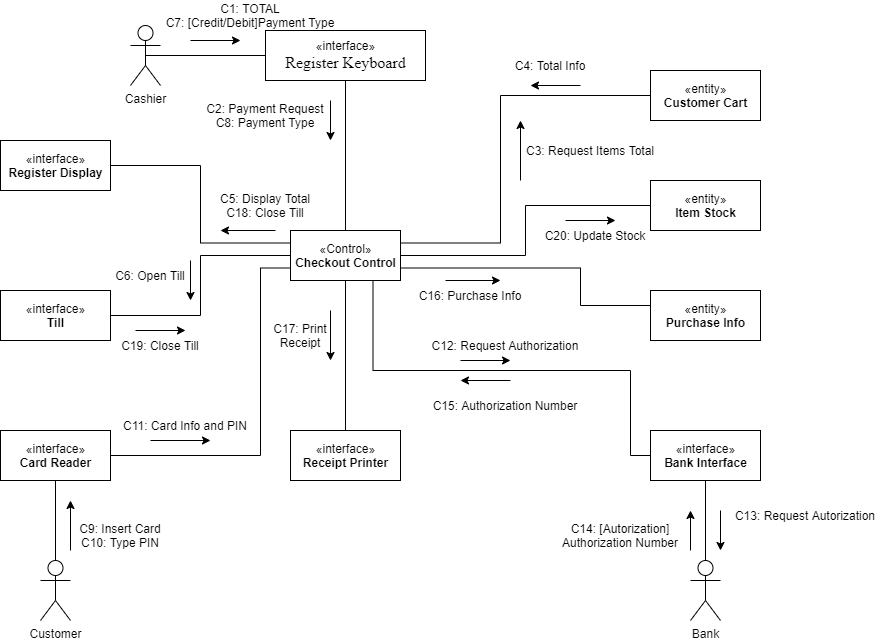

The diagram above was exported from draw.io. Its source (the exported page's mxGraphModel, read from the mxfile embedded in the PNG):
<mxGraphModel dx="1038" dy="487" grid="1" gridSize="10" guides="1" tooltips="1" connect="1" arrows="1" fold="1" page="1" pageScale="1" pageWidth="850" pageHeight="1100" math="0" shadow="0">
  <root>
    <mxCell id="0" />
    <mxCell id="1" parent="0" />
    <mxCell id="i491Z_lKDQXEIIT0UkPg-20" style="edgeStyle=orthogonalEdgeStyle;rounded=0;orthogonalLoop=1;jettySize=auto;html=1;exitX=0.5;exitY=1;exitDx=0;exitDy=0;endArrow=none;endFill=0;" parent="1" source="i491Z_lKDQXEIIT0UkPg-1" target="i491Z_lKDQXEIIT0UkPg-6" edge="1">
      <mxGeometry relative="1" as="geometry" />
    </mxCell>
    <mxCell id="i491Z_lKDQXEIIT0UkPg-27" style="edgeStyle=orthogonalEdgeStyle;rounded=0;orthogonalLoop=1;jettySize=auto;html=1;exitX=0;exitY=0.5;exitDx=0;exitDy=0;entryX=0.5;entryY=0.5;entryDx=0;entryDy=0;entryPerimeter=0;endArrow=none;endFill=0;" parent="1" source="i491Z_lKDQXEIIT0UkPg-1" target="i491Z_lKDQXEIIT0UkPg-2" edge="1">
      <mxGeometry relative="1" as="geometry" />
    </mxCell>
    <mxCell id="i491Z_lKDQXEIIT0UkPg-1" value="«interface»&lt;br&gt;&lt;span lang=&quot;EN-US&quot; class=&quot;TextRun  BCX0 SCXW244301197&quot; style=&quot;animation: 0s ease 0s 1 normal none running none ; appearance: none ; backface-visibility: visible ; background: none 0% 0% / auto repeat scroll padding-box border-box rgba(0 , 0 , 0 , 0) ; border-color: rgb(0 , 0 , 0) ; border-collapse: separate ; border-width: 0px ; border-style: none ; border-spacing: 0px ; border-radius: 0px ; box-shadow: none ; box-sizing: content-box ; caption-side: top ; clear: none ; clip: auto ; content: normal ; cursor: text ; direction: ltr ; display: inline ; empty-cells: show ; float: none ; font-family: &amp;#34;wordvisi_msfontservice&amp;#34; , &amp;#34;times new roman&amp;#34; , &amp;#34;times new roman_msfontservice&amp;#34; , serif ; font-size: 16px ; height: auto ; line-height: 19.425px ; list-style: outside none disc ; margin: 0px ; max-height: none ; max-width: none ; min-height: 0px ; min-width: 0px ; opacity: 1 ; outline: rgb(0 , 0 , 0) none 0px ; overflow: visible ; overflow-wrap: break-word ; padding: 0px ; perspective: none ; perspective-origin: 0px 0px ; position: static ; resize: none ; speak: normal ; table-layout: auto ; text-align: justify ; text-overflow: clip ; text-shadow: none ; transform: none ; transform-origin: 0px 0px ; transform-style: flat ; transition: all 0s ease 0s ; unicode-bidi: normal ; vertical-align: baseline ; visibility: visible ; width: auto ; word-break: normal ; z-index: auto ; zoom: 1&quot;&gt;&lt;span class=&quot;NormalTextRun  BCX0 SCXW244301197&quot;&gt;Register Keyboard&lt;/span&gt;&lt;/span&gt;" style="html=1;" parent="1" vertex="1">
      <mxGeometry x="295" y="40" width="160" height="50" as="geometry" />
    </mxCell>
    <mxCell id="i491Z_lKDQXEIIT0UkPg-2" value="Cashier&lt;br&gt;" style="shape=umlActor;verticalLabelPosition=bottom;verticalAlign=top;html=1;" parent="1" vertex="1">
      <mxGeometry x="160" y="35" width="30" height="60" as="geometry" />
    </mxCell>
    <mxCell id="i491Z_lKDQXEIIT0UkPg-17" style="edgeStyle=orthogonalEdgeStyle;rounded=0;orthogonalLoop=1;jettySize=auto;html=1;exitX=0;exitY=0.25;exitDx=0;exitDy=0;entryX=1;entryY=0.5;entryDx=0;entryDy=0;endArrow=none;endFill=0;" parent="1" source="i491Z_lKDQXEIIT0UkPg-6" target="i491Z_lKDQXEIIT0UkPg-8" edge="1">
      <mxGeometry relative="1" as="geometry" />
    </mxCell>
    <mxCell id="i491Z_lKDQXEIIT0UkPg-18" style="edgeStyle=orthogonalEdgeStyle;rounded=0;orthogonalLoop=1;jettySize=auto;html=1;exitX=0;exitY=0.75;exitDx=0;exitDy=0;entryX=1;entryY=0.5;entryDx=0;entryDy=0;endArrow=none;endFill=0;" parent="1" source="i491Z_lKDQXEIIT0UkPg-6" target="i491Z_lKDQXEIIT0UkPg-9" edge="1">
      <mxGeometry relative="1" as="geometry">
        <Array as="points">
          <mxPoint x="290" y="278" />
          <mxPoint x="290" y="465" />
        </Array>
      </mxGeometry>
    </mxCell>
    <mxCell id="i491Z_lKDQXEIIT0UkPg-6" value="«Control»&lt;br&gt;&lt;b&gt;Checkout Control&lt;/b&gt;" style="html=1;" parent="1" vertex="1">
      <mxGeometry x="320" y="240" width="110" height="50" as="geometry" />
    </mxCell>
    <mxCell id="i491Z_lKDQXEIIT0UkPg-16" style="edgeStyle=orthogonalEdgeStyle;rounded=0;orthogonalLoop=1;jettySize=auto;html=1;exitX=1;exitY=0.5;exitDx=0;exitDy=0;entryX=0;entryY=0.5;entryDx=0;entryDy=0;endArrow=none;endFill=0;" parent="1" source="i491Z_lKDQXEIIT0UkPg-7" target="i491Z_lKDQXEIIT0UkPg-6" edge="1">
      <mxGeometry relative="1" as="geometry" />
    </mxCell>
    <mxCell id="i491Z_lKDQXEIIT0UkPg-7" value="«interface»&lt;br&gt;&lt;b&gt;Till&lt;/b&gt;" style="html=1;" parent="1" vertex="1">
      <mxGeometry x="30" y="300" width="110" height="50" as="geometry" />
    </mxCell>
    <mxCell id="i491Z_lKDQXEIIT0UkPg-8" value="«interface»&lt;br&gt;&lt;b&gt;Register Display&lt;/b&gt;" style="html=1;" parent="1" vertex="1">
      <mxGeometry x="30" y="150" width="110" height="50" as="geometry" />
    </mxCell>
    <mxCell id="i491Z_lKDQXEIIT0UkPg-9" value="«interface»&lt;br&gt;&lt;b&gt;Card Reader&lt;/b&gt;" style="html=1;" parent="1" vertex="1">
      <mxGeometry x="30" y="440" width="110" height="50" as="geometry" />
    </mxCell>
    <mxCell id="i491Z_lKDQXEIIT0UkPg-21" style="edgeStyle=orthogonalEdgeStyle;rounded=0;orthogonalLoop=1;jettySize=auto;html=1;exitX=0;exitY=0.5;exitDx=0;exitDy=0;entryX=1;entryY=0.25;entryDx=0;entryDy=0;endArrow=none;endFill=0;" parent="1" source="i491Z_lKDQXEIIT0UkPg-10" target="i491Z_lKDQXEIIT0UkPg-6" edge="1">
      <mxGeometry relative="1" as="geometry">
        <Array as="points">
          <mxPoint x="530" y="105" />
          <mxPoint x="530" y="253" />
        </Array>
      </mxGeometry>
    </mxCell>
    <mxCell id="i491Z_lKDQXEIIT0UkPg-10" value="«entity»&lt;br&gt;&lt;b&gt;Customer Cart&lt;/b&gt;" style="html=1;" parent="1" vertex="1">
      <mxGeometry x="680" y="80" width="110" height="50" as="geometry" />
    </mxCell>
    <mxCell id="i491Z_lKDQXEIIT0UkPg-37" style="edgeStyle=orthogonalEdgeStyle;rounded=0;orthogonalLoop=1;jettySize=auto;html=1;exitX=0;exitY=0.5;exitDx=0;exitDy=0;entryX=0.75;entryY=1;entryDx=0;entryDy=0;endArrow=none;endFill=0;" parent="1" source="i491Z_lKDQXEIIT0UkPg-12" target="i491Z_lKDQXEIIT0UkPg-6" edge="1">
      <mxGeometry relative="1" as="geometry">
        <Array as="points">
          <mxPoint x="660" y="465" />
          <mxPoint x="660" y="380" />
          <mxPoint x="403" y="380" />
        </Array>
      </mxGeometry>
    </mxCell>
    <mxCell id="i491Z_lKDQXEIIT0UkPg-12" value="«interface»&lt;br&gt;&lt;b&gt;Bank Interface&lt;/b&gt;" style="html=1;" parent="1" vertex="1">
      <mxGeometry x="680" y="440" width="110" height="50" as="geometry" />
    </mxCell>
    <mxCell id="i491Z_lKDQXEIIT0UkPg-23" style="edgeStyle=orthogonalEdgeStyle;rounded=0;orthogonalLoop=1;jettySize=auto;html=1;exitX=0;exitY=0.5;exitDx=0;exitDy=0;entryX=1;entryY=0.75;entryDx=0;entryDy=0;endArrow=none;endFill=0;" parent="1" source="i491Z_lKDQXEIIT0UkPg-13" target="i491Z_lKDQXEIIT0UkPg-6" edge="1">
      <mxGeometry relative="1" as="geometry">
        <Array as="points">
          <mxPoint x="680" y="315" />
          <mxPoint x="610" y="315" />
          <mxPoint x="610" y="278" />
        </Array>
      </mxGeometry>
    </mxCell>
    <mxCell id="i491Z_lKDQXEIIT0UkPg-13" value="«entity»&lt;br&gt;&lt;b&gt;Purchase Info&lt;/b&gt;" style="html=1;" parent="1" vertex="1">
      <mxGeometry x="680" y="300" width="110" height="50" as="geometry" />
    </mxCell>
    <mxCell id="i491Z_lKDQXEIIT0UkPg-19" style="edgeStyle=orthogonalEdgeStyle;rounded=0;orthogonalLoop=1;jettySize=auto;html=1;exitX=0.5;exitY=0;exitDx=0;exitDy=0;entryX=0.5;entryY=1;entryDx=0;entryDy=0;endArrow=none;endFill=0;" parent="1" source="i491Z_lKDQXEIIT0UkPg-14" target="i491Z_lKDQXEIIT0UkPg-6" edge="1">
      <mxGeometry relative="1" as="geometry" />
    </mxCell>
    <mxCell id="i491Z_lKDQXEIIT0UkPg-14" value="«interface»&lt;br&gt;&lt;b&gt;Receipt Printer&lt;/b&gt;" style="html=1;" parent="1" vertex="1">
      <mxGeometry x="320" y="440" width="110" height="50" as="geometry" />
    </mxCell>
    <mxCell id="i491Z_lKDQXEIIT0UkPg-36" style="edgeStyle=orthogonalEdgeStyle;rounded=0;orthogonalLoop=1;jettySize=auto;html=1;exitX=0;exitY=0.5;exitDx=0;exitDy=0;entryX=1;entryY=0.5;entryDx=0;entryDy=0;endArrow=none;endFill=0;" parent="1" source="i491Z_lKDQXEIIT0UkPg-15" target="i491Z_lKDQXEIIT0UkPg-6" edge="1">
      <mxGeometry relative="1" as="geometry" />
    </mxCell>
    <mxCell id="i491Z_lKDQXEIIT0UkPg-15" value="«entity»&lt;br&gt;&lt;b&gt;Item Stock&lt;/b&gt;" style="html=1;" parent="1" vertex="1">
      <mxGeometry x="680" y="190" width="110" height="50" as="geometry" />
    </mxCell>
    <mxCell id="i491Z_lKDQXEIIT0UkPg-26" value="C1: TOTAL&lt;br&gt;C7: [Credit/Debit]Payment Type" style="text;html=1;strokeColor=none;fillColor=none;align=center;verticalAlign=middle;whiteSpace=wrap;rounded=0;" parent="1" vertex="1">
      <mxGeometry x="180" y="10" width="200" height="30" as="geometry" />
    </mxCell>
    <mxCell id="i491Z_lKDQXEIIT0UkPg-28" value="C2: Payment Request&lt;br&gt;C8: Payment Type" style="text;html=1;strokeColor=none;fillColor=none;align=center;verticalAlign=middle;whiteSpace=wrap;rounded=0;" parent="1" vertex="1">
      <mxGeometry x="230" y="110" width="130" height="30" as="geometry" />
    </mxCell>
    <mxCell id="i491Z_lKDQXEIIT0UkPg-29" value="C3: Request Items Total" style="text;html=1;strokeColor=none;fillColor=none;align=center;verticalAlign=middle;whiteSpace=wrap;rounded=0;" parent="1" vertex="1">
      <mxGeometry x="540" y="140" width="160" height="40" as="geometry" />
    </mxCell>
    <mxCell id="i491Z_lKDQXEIIT0UkPg-30" value="C4: Total Info" style="text;html=1;strokeColor=none;fillColor=none;align=center;verticalAlign=middle;whiteSpace=wrap;rounded=0;" parent="1" vertex="1">
      <mxGeometry x="540" y="60" width="80" height="30" as="geometry" />
    </mxCell>
    <mxCell id="i491Z_lKDQXEIIT0UkPg-31" value="C5: Display Total&lt;br&gt;C18: Close Till" style="text;html=1;strokeColor=none;fillColor=none;align=center;verticalAlign=middle;whiteSpace=wrap;rounded=0;" parent="1" vertex="1">
      <mxGeometry x="235" y="200" width="120" height="30" as="geometry" />
    </mxCell>
    <mxCell id="i491Z_lKDQXEIIT0UkPg-33" value="C6: Open Till" style="text;html=1;strokeColor=none;fillColor=none;align=center;verticalAlign=middle;whiteSpace=wrap;rounded=0;" parent="1" vertex="1">
      <mxGeometry x="140" y="270" width="80" height="30" as="geometry" />
    </mxCell>
    <mxCell id="i491Z_lKDQXEIIT0UkPg-34" value="C9: Insert Card&lt;br&gt;C10: Type PIN" style="text;html=1;strokeColor=none;fillColor=none;align=center;verticalAlign=middle;whiteSpace=wrap;rounded=0;" parent="1" vertex="1">
      <mxGeometry x="100" y="530" width="100" height="30" as="geometry" />
    </mxCell>
    <mxCell id="i491Z_lKDQXEIIT0UkPg-40" style="edgeStyle=orthogonalEdgeStyle;rounded=0;orthogonalLoop=1;jettySize=auto;html=1;exitX=0.5;exitY=0;exitDx=0;exitDy=0;exitPerimeter=0;entryX=0.5;entryY=1;entryDx=0;entryDy=0;endArrow=none;endFill=0;" parent="1" source="i491Z_lKDQXEIIT0UkPg-35" target="i491Z_lKDQXEIIT0UkPg-9" edge="1">
      <mxGeometry relative="1" as="geometry" />
    </mxCell>
    <mxCell id="i491Z_lKDQXEIIT0UkPg-35" value="Customer" style="shape=umlActor;verticalLabelPosition=bottom;verticalAlign=top;html=1;outlineConnect=0;" parent="1" vertex="1">
      <mxGeometry x="70" y="570" width="30" height="60" as="geometry" />
    </mxCell>
    <mxCell id="i491Z_lKDQXEIIT0UkPg-39" style="edgeStyle=orthogonalEdgeStyle;rounded=0;orthogonalLoop=1;jettySize=auto;html=1;exitX=0.5;exitY=0;exitDx=0;exitDy=0;exitPerimeter=0;entryX=0.5;entryY=1;entryDx=0;entryDy=0;endArrow=none;endFill=0;" parent="1" source="i491Z_lKDQXEIIT0UkPg-38" target="i491Z_lKDQXEIIT0UkPg-12" edge="1">
      <mxGeometry relative="1" as="geometry" />
    </mxCell>
    <mxCell id="i491Z_lKDQXEIIT0UkPg-38" value="Bank" style="shape=umlActor;verticalLabelPosition=bottom;verticalAlign=top;html=1;outlineConnect=0;" parent="1" vertex="1">
      <mxGeometry x="720" y="570" width="30" height="60" as="geometry" />
    </mxCell>
    <mxCell id="i491Z_lKDQXEIIT0UkPg-41" value="C11: Card Info and PIN" style="text;html=1;strokeColor=none;fillColor=none;align=center;verticalAlign=middle;whiteSpace=wrap;rounded=0;" parent="1" vertex="1">
      <mxGeometry x="150" y="420" width="130" height="30" as="geometry" />
    </mxCell>
    <mxCell id="i491Z_lKDQXEIIT0UkPg-42" value="C12: Request Authorization" style="text;html=1;strokeColor=none;fillColor=none;align=center;verticalAlign=middle;whiteSpace=wrap;rounded=0;" parent="1" vertex="1">
      <mxGeometry x="455" y="340" width="160" height="30" as="geometry" />
    </mxCell>
    <mxCell id="i491Z_lKDQXEIIT0UkPg-43" value="C13: Request Autorization" style="text;html=1;strokeColor=none;fillColor=none;align=center;verticalAlign=middle;whiteSpace=wrap;rounded=0;" parent="1" vertex="1">
      <mxGeometry x="760" y="510" width="150" height="30" as="geometry" />
    </mxCell>
    <mxCell id="i491Z_lKDQXEIIT0UkPg-44" value="C14: [Autorization]&lt;br&gt;Authorization Number" style="text;html=1;strokeColor=none;fillColor=none;align=center;verticalAlign=middle;whiteSpace=wrap;rounded=0;" parent="1" vertex="1">
      <mxGeometry x="590" y="530" width="120" height="30" as="geometry" />
    </mxCell>
    <mxCell id="B0z6cOtDlhKAEgOFXs7e-1" value="C15: Authorization Number" style="text;html=1;strokeColor=none;fillColor=none;align=center;verticalAlign=middle;whiteSpace=wrap;rounded=0;" parent="1" vertex="1">
      <mxGeometry x="455" y="400" width="160" height="30" as="geometry" />
    </mxCell>
    <mxCell id="B0z6cOtDlhKAEgOFXs7e-2" value="C16: Purchase Info" style="text;html=1;strokeColor=none;fillColor=none;align=center;verticalAlign=middle;whiteSpace=wrap;rounded=0;" parent="1" vertex="1">
      <mxGeometry x="440" y="290" width="120" height="30" as="geometry" />
    </mxCell>
    <mxCell id="B0z6cOtDlhKAEgOFXs7e-3" value="C17: Print Receipt" style="text;html=1;strokeColor=none;fillColor=none;align=center;verticalAlign=middle;whiteSpace=wrap;rounded=0;" parent="1" vertex="1">
      <mxGeometry x="300" y="330" width="60" height="30" as="geometry" />
    </mxCell>
    <mxCell id="B0z6cOtDlhKAEgOFXs7e-5" value="C19: Close Till" style="text;html=1;strokeColor=none;fillColor=none;align=center;verticalAlign=middle;whiteSpace=wrap;rounded=0;" parent="1" vertex="1">
      <mxGeometry x="140" y="340" width="100" height="30" as="geometry" />
    </mxCell>
    <mxCell id="B0z6cOtDlhKAEgOFXs7e-6" value="C20: Update Stock" style="text;html=1;strokeColor=none;fillColor=none;align=center;verticalAlign=middle;whiteSpace=wrap;rounded=0;" parent="1" vertex="1">
      <mxGeometry x="570" y="230" width="110" height="30" as="geometry" />
    </mxCell>
    <mxCell id="B0z6cOtDlhKAEgOFXs7e-8" value="" style="endArrow=classic;html=1;rounded=0;" parent="1" edge="1">
      <mxGeometry width="50" height="50" relative="1" as="geometry">
        <mxPoint x="220" y="50" as="sourcePoint" />
        <mxPoint x="270" y="50" as="targetPoint" />
      </mxGeometry>
    </mxCell>
    <mxCell id="B0z6cOtDlhKAEgOFXs7e-9" value="" style="endArrow=classic;html=1;rounded=0;exitX=1;exitY=0;exitDx=0;exitDy=0;" parent="1" source="i491Z_lKDQXEIIT0UkPg-28" edge="1">
      <mxGeometry width="50" height="50" relative="1" as="geometry">
        <mxPoint x="380" y="154.5" as="sourcePoint" />
        <mxPoint x="360" y="150" as="targetPoint" />
      </mxGeometry>
    </mxCell>
    <mxCell id="B0z6cOtDlhKAEgOFXs7e-10" value="" style="endArrow=classic;html=1;rounded=0;" parent="1" edge="1">
      <mxGeometry width="50" height="50" relative="1" as="geometry">
        <mxPoint x="550" y="190" as="sourcePoint" />
        <mxPoint x="550" y="130" as="targetPoint" />
      </mxGeometry>
    </mxCell>
    <mxCell id="B0z6cOtDlhKAEgOFXs7e-11" value="" style="endArrow=classic;html=1;rounded=0;" parent="1" edge="1">
      <mxGeometry width="50" height="50" relative="1" as="geometry">
        <mxPoint x="610" y="95" as="sourcePoint" />
        <mxPoint x="560" y="95" as="targetPoint" />
      </mxGeometry>
    </mxCell>
    <mxCell id="B0z6cOtDlhKAEgOFXs7e-12" value="" style="endArrow=classic;html=1;rounded=0;" parent="1" edge="1">
      <mxGeometry width="50" height="50" relative="1" as="geometry">
        <mxPoint x="305" y="240" as="sourcePoint" />
        <mxPoint x="250" y="240" as="targetPoint" />
      </mxGeometry>
    </mxCell>
    <mxCell id="B0z6cOtDlhKAEgOFXs7e-13" value="" style="endArrow=classic;html=1;rounded=0;" parent="1" edge="1">
      <mxGeometry width="50" height="50" relative="1" as="geometry">
        <mxPoint x="220" y="270" as="sourcePoint" />
        <mxPoint x="220" y="310" as="targetPoint" />
      </mxGeometry>
    </mxCell>
    <mxCell id="B0z6cOtDlhKAEgOFXs7e-14" value="" style="endArrow=classic;html=1;rounded=0;" parent="1" edge="1">
      <mxGeometry width="50" height="50" relative="1" as="geometry">
        <mxPoint x="100" y="560" as="sourcePoint" />
        <mxPoint x="100" y="510" as="targetPoint" />
      </mxGeometry>
    </mxCell>
    <mxCell id="B0z6cOtDlhKAEgOFXs7e-15" value="" style="endArrow=classic;html=1;rounded=0;" parent="1" edge="1">
      <mxGeometry width="50" height="50" relative="1" as="geometry">
        <mxPoint x="180" y="450" as="sourcePoint" />
        <mxPoint x="240" y="450" as="targetPoint" />
      </mxGeometry>
    </mxCell>
    <mxCell id="B0z6cOtDlhKAEgOFXs7e-16" value="" style="endArrow=classic;html=1;rounded=0;" parent="1" edge="1">
      <mxGeometry width="50" height="50" relative="1" as="geometry">
        <mxPoint x="490" y="370" as="sourcePoint" />
        <mxPoint x="540" y="370" as="targetPoint" />
      </mxGeometry>
    </mxCell>
    <mxCell id="B0z6cOtDlhKAEgOFXs7e-18" value="" style="endArrow=classic;html=1;rounded=0;" parent="1" edge="1">
      <mxGeometry width="50" height="50" relative="1" as="geometry">
        <mxPoint x="750" y="520" as="sourcePoint" />
        <mxPoint x="750" y="560" as="targetPoint" />
      </mxGeometry>
    </mxCell>
    <mxCell id="B0z6cOtDlhKAEgOFXs7e-19" value="" style="endArrow=classic;html=1;rounded=0;" parent="1" edge="1">
      <mxGeometry width="50" height="50" relative="1" as="geometry">
        <mxPoint x="720" y="560" as="sourcePoint" />
        <mxPoint x="720" y="520" as="targetPoint" />
      </mxGeometry>
    </mxCell>
    <mxCell id="B0z6cOtDlhKAEgOFXs7e-20" value="" style="endArrow=classic;html=1;rounded=0;" parent="1" edge="1">
      <mxGeometry width="50" height="50" relative="1" as="geometry">
        <mxPoint x="540" y="390" as="sourcePoint" />
        <mxPoint x="490" y="390" as="targetPoint" />
      </mxGeometry>
    </mxCell>
    <mxCell id="B0z6cOtDlhKAEgOFXs7e-21" value="" style="endArrow=classic;html=1;rounded=0;entryX=0.75;entryY=0;entryDx=0;entryDy=0;" parent="1" target="B0z6cOtDlhKAEgOFXs7e-2" edge="1">
      <mxGeometry width="50" height="50" relative="1" as="geometry">
        <mxPoint x="475" y="290" as="sourcePoint" />
        <mxPoint x="525" y="240" as="targetPoint" />
      </mxGeometry>
    </mxCell>
    <mxCell id="B0z6cOtDlhKAEgOFXs7e-22" value="" style="endArrow=classic;html=1;rounded=0;" parent="1" edge="1">
      <mxGeometry width="50" height="50" relative="1" as="geometry">
        <mxPoint x="360" y="320" as="sourcePoint" />
        <mxPoint x="360" y="370" as="targetPoint" />
      </mxGeometry>
    </mxCell>
    <mxCell id="B0z6cOtDlhKAEgOFXs7e-23" value="" style="endArrow=classic;html=1;rounded=0;entryX=0.75;entryY=0;entryDx=0;entryDy=0;" parent="1" target="B0z6cOtDlhKAEgOFXs7e-5" edge="1">
      <mxGeometry width="50" height="50" relative="1" as="geometry">
        <mxPoint x="165" y="340" as="sourcePoint" />
        <mxPoint x="215" y="290" as="targetPoint" />
      </mxGeometry>
    </mxCell>
    <mxCell id="B0z6cOtDlhKAEgOFXs7e-26" value="" style="endArrow=classic;html=1;rounded=0;" parent="1" edge="1">
      <mxGeometry width="50" height="50" relative="1" as="geometry">
        <mxPoint x="595" y="230" as="sourcePoint" />
        <mxPoint x="645" y="230" as="targetPoint" />
      </mxGeometry>
    </mxCell>
  </root>
</mxGraphModel>